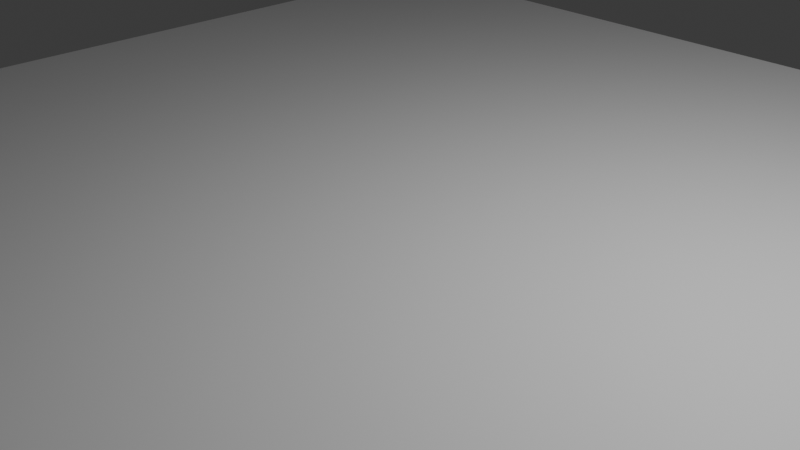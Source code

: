 # Source: Untitled.blend  (saved by Blender 4.5.87; exported with 4.5.12 LTS)
import bpy
from mathutils import Matrix  # noqa: F401  (used for matrix-valued properties, if any)

bpy.ops.wm.read_factory_settings(use_empty=True)
scene = bpy.context.scene
scene.name = 'Scene'

# ---- collections
col_collection = bpy.data.collections.new('Collection'); scene.collection.children.link(col_collection)

# ---- materials (node trees are filled in below, after node groups)
mat_material = bpy.data.materials.new('Material')
mat_material.alpha_threshold = 0.0
mat_material.roughness = 0.5
mat_material.line_color = (0.0, 0.0, 0.0, 1.0)

# ---- material node trees
mat_material.use_nodes = True; mat_material.node_tree.nodes.clear()
_N = mat_material.node_tree.nodes; _L = mat_material.node_tree.links
n0 = _N.new('ShaderNodeOutputMaterial'); n0.name = 'Material Output'; n0.location = (200, 100)
n1 = _N.new('ShaderNodeBsdfPrincipled'); n1.name = 'Principled BSDF'; n1.location = (-200, 100)
n1.inputs[3].default_value = 1.45
_L.new(n1.outputs[0], n0.inputs[0])
n0.is_active_output = True

# ---- world
world_world = bpy.data.worlds.new('World'); scene.world = world_world
world_world.use_nodes = True; world_world.node_tree.nodes.clear()
_N = world_world.node_tree.nodes; _L = world_world.node_tree.links
n0 = _N.new('ShaderNodeOutputWorld'); n0.name = 'World Output'; n0.location = (200, 100)
n1 = _N.new('ShaderNodeBackground'); n1.name = 'Background'; n1.location = (-200, 100)
n1.inputs[0].default_value = (0.05088, 0.05088, 0.05088, 1.0)
_L.new(n1.outputs[0], n0.inputs[0])
n0.is_active_output = True
world_world.color = (0.05088, 0.05088, 0.05088)
world_world.sun_shadow_jitter_overblur = 0.0

# ---- cameras
cam_camera = bpy.data.cameras.new('Camera')
cam_camera.clip_end = 100.0
cam_camera.ortho_scale = 7.314

# ---- lights
light_light = bpy.data.lights.new('Light', 'POINT')
light_light.energy = 1000.0
light_light.shadow_soft_size = 0.1

# ---- meshes
me_cube = bpy.data.meshes.new('Cube')
me_cube.from_pydata([(1.0, 1.0, 1.0), (1.0, 1.0, -1.0), (1.0, -1.0, 1.0), (1.0, -1.0, -1.0), (-1.0, 1.0, 1.0), (-1.0, 1.0, -1.0), (-1.0, -1.0, 1.0), (-1.0, -1.0, -1.0), (-0.8571, -0.7143, 1.0), (-0.8544, -0.6864, 1.0), (-0.8544, -0.7422, 1.0), (-0.8331, -0.7937, 1.0), (-0.8331, -0.6349, 1.0), (-0.8153, -0.8153, 1.0), (-0.8463, -0.769, 1.0), (-0.8463, -0.6596, 1.0), (-0.7937, -0.5955, 1.0), (-0.7422, -0.5742, 1.0), (-0.769, -0.5823, 1.0), (-0.6864, -0.5742, 1.0), (-0.6133, -0.6133, 1.0), (-0.6349, -0.5955, 1.0), (-0.6596, -0.5823, 1.0), (-0.7143, -0.5714, 1.0), (-0.8153, -0.6133, 1.0), (-0.7937, -0.8331, 1.0), (-0.7422, -0.8544, 1.0), (-0.769, -0.8463, 1.0), (-0.6864, -0.8544, 1.0), (-0.6349, -0.8331, 1.0), (-0.6596, -0.8463, 1.0), (-0.7143, -0.8571, 1.0), (-0.5955, -0.7937, 1.0), (-0.5955, -0.6349, 1.0), (-0.5714, -0.7143, 1.0), (-0.5742, -0.7422, 1.0), (-0.5742, -0.6864, 1.0), (-0.5823, -0.769, 1.0), (-0.5823, -0.6596, 1.0), (-0.6133, -0.8153, 1.0), (-0.8571, -0.7143, -1.0), (-0.8544, -0.7422, -1.0), (-0.8544, -0.6864, -1.0), (-0.8463, -0.769, -1.0), (-0.8331, -0.6349, -1.0), (-0.8331, -0.7937, -1.0), (-0.8463, -0.6596, -1.0), (-0.8153, -0.8153, -1.0), (-0.7937, -0.5955, -1.0), (-0.7422, -0.8544, -1.0), (-0.769, -0.8463, -1.0), (-0.7422, -0.5742, -1.0), (-0.7937, -0.8331, -1.0), (-0.769, -0.5823, -1.0), (-0.8153, -0.6133, -1.0), (-0.6864, -0.8544, -1.0), (-0.6864, -0.5742, -1.0), (-0.6349, -0.8331, -1.0), (-0.6349, -0.5955, -1.0), (-0.6596, -0.8463, -1.0), (-0.6596, -0.5823, -1.0), (-0.5955, -0.7937, -1.0), (-0.5955, -0.6349, -1.0), (-0.5714, -0.7143, -1.0), (-0.5742, -0.6864, -1.0), (-0.5742, -0.7422, -1.0), (-0.5823, -0.6596, -1.0), (-0.5823, -0.769, -1.0), (-0.6133, -0.6133, -1.0), (-0.6133, -0.8153, -1.0), (-0.7143, -0.8571, -1.0), (-0.7143, -0.5714, -1.0)], [], [(13, 6, 2, 35, 37, 32, 39, 29, 30, 28, 31, 26, 27, 25), (2, 0, 4, 6, 13, 11, 14, 10, 8, 9, 15, 12, 24, 16, 18, 17, 23, 19, 22, 21, 20, 33, 38, 36, 34, 35), (3, 2, 6, 7), (7, 6, 4, 5), (47, 7, 5, 51, 53, 48, 54, 44, 46, 42, 40, 41, 43, 45), (51, 5, 1, 3, 7, 47, 52, 50, 49, 70, 55, 59, 57, 69, 61, 67, 65, 63, 64, 66, 62, 68, 58, 60, 56, 71), (1, 0, 2, 3), (5, 4, 0, 1), (56, 19, 23, 71), (60, 22, 19, 56), (58, 21, 22, 60), (68, 20, 21, 58), (33, 20, 68, 62), (38, 33, 62, 66), (36, 38, 66, 64), (34, 36, 64, 63), (35, 34, 63, 65), (37, 35, 65, 67), (32, 37, 67, 61), (39, 32, 61, 69), (29, 39, 69, 57), (30, 29, 57, 59), (28, 30, 59, 55), (31, 28, 55, 70), (26, 31, 70, 49), (27, 26, 49, 50), (25, 27, 50, 52), (13, 25, 52, 47), (45, 11, 13, 47), (43, 14, 11, 45), (41, 10, 14, 43), (40, 8, 10, 41), (42, 9, 8, 40), (46, 15, 9, 42), (44, 12, 15, 46), (54, 24, 12, 44), (48, 16, 24, 54), (53, 18, 16, 48), (51, 17, 18, 53), (71, 23, 17, 51)])
_uv = me_cube.uv_layers.new(name='UVMap')
_uv.uv.foreach_set('vector', [0.8519, 0.7269, 0.875, 0.75, 0.625, 0.75, 0.8218, 0.7178, 0.8228, 0.7211, 0.8244, 0.7242, 0.8267, 0.7269, 0.8294, 0.7291, 0.8325, 0.7308, 0.8358, 0.7318, 0.8393, 0.7321, 0.8428, 0.7318, 0.8461, 0.7308, 0.8492, 0.7291, 0.625, 0.75, 0.625, 0.5, 0.875, 0.5, 0.875, 0.75, 0.8519, 0.7269, 0.8541, 0.7242, 0.8558, 0.7211, 0.8568, 0.7178, 0.8571, 0.7143, 0.8568, 0.7108, 0.8558, 0.7075, 0.8541, 0.7044, 0.8519, 0.7017, 0.8492, 0.6994, 0.8461, 0.6978, 0.8428, 0.6968, 0.8393, 0.6964, 0.8358, 0.6968, 0.8325, 0.6978, 0.8294, 0.6994, 0.8267, 0.7017, 0.8244, 0.7044, 0.8228, 0.7075, 0.8218, 0.7108, 0.8214, 0.7143, 0.8218, 0.7178, 0.375, 0.75, 0.625, 0.75, 0.625, 1.0, 0.375, 1.0, 0.375, 0.0, 0.625, 0.0, 0.625, 0.25, 0.375, 0.25, 0.1481, 0.7269, 0.125, 0.75, 0.125, 0.5, 0.1572, 0.6968, 0.1539, 0.6978, 0.1508, 0.6994, 0.1481, 0.7017, 0.1459, 0.7044, 0.1442, 0.7075, 0.1432, 0.7108, 0.1429, 0.7143, 0.1432, 0.7178, 0.1442, 0.7211, 0.1459, 0.7242, 0.1572, 0.6968, 0.125, 0.5, 0.375, 0.5, 0.375, 0.75, 0.125, 0.75, 0.1481, 0.7269, 0.1508, 0.7291, 0.1539, 0.7308, 0.1572, 0.7318, 0.1607, 0.7321, 0.1642, 0.7318, 0.1675, 0.7308, 0.1706, 0.7291, 0.1733, 0.7269, 0.1756, 0.7242, 0.1772, 0.7211, 0.1782, 0.7178, 0.1786, 0.7143, 0.1782, 0.7108, 0.1772, 0.7075, 0.1756, 0.7044, 0.1733, 0.7017, 0.1706, 0.6994, 0.1675, 0.6978, 0.1642, 0.6968, 0.1607, 0.6964, 0.375, 0.5, 0.625, 0.5, 0.625, 0.75, 0.375, 0.75, 0.375, 0.25, 0.625, 0.25, 0.625, 0.5, 0.375, 0.5, 0.9688, 0.725, 0.9688, 0.775, 1.0, 0.775, 1.0, 0.725, 0.9375, 0.725, 0.9375, 0.775, 0.9688, 0.775, 0.9688, 0.725, 0.9062, 0.725, 0.9062, 0.775, 0.9375, 0.775, 0.9375, 0.725, 0.875, 0.725, 0.875, 0.775, 0.9062, 0.775, 0.9062, 0.725, 0.8438, 0.775, 0.875, 0.775, 0.875, 0.725, 0.8438, 0.725, 0.8125, 0.775, 0.8438, 0.775, 0.8438, 0.725, 0.8125, 0.725, 0.7812, 0.775, 0.8125, 0.775, 0.8125, 0.725, 0.7812, 0.725, 0.75, 0.775, 0.7812, 0.775, 0.7812, 0.725, 0.75, 0.725, 0.7188, 0.775, 0.75, 0.775, 0.75, 0.725, 0.7188, 0.725, 0.6875, 0.775, 0.7188, 0.775, 0.7188, 0.725, 0.6875, 0.725, 0.6562, 0.775, 0.6875, 0.775, 0.6875, 0.725, 0.6562, 0.725, 0.625, 0.775, 0.6562, 0.775, 0.6562, 0.725, 0.625, 0.725, 0.5938, 0.775, 0.625, 0.775, 0.625, 0.725, 0.5938, 0.725, 0.5625, 0.775, 0.5938, 0.775, 0.5938, 0.725, 0.5625, 0.725, 0.5312, 0.775, 0.5625, 0.775, 0.5625, 0.725, 0.5312, 0.725, 0.5, 0.775, 0.5312, 0.775, 0.5312, 0.725, 0.5, 0.725, 0.4688, 0.775, 0.5, 0.775, 0.5, 0.725, 0.4688, 0.725, 0.4375, 0.775, 0.4688, 0.775, 0.4688, 0.725, 0.4375, 0.725, 0.4062, 0.775, 0.4375, 0.775, 0.4375, 0.725, 0.4062, 0.725, 0.375, 0.775, 0.4062, 0.775, 0.4062, 0.725, 0.375, 0.725, 0.3438, 0.725, 0.3438, 0.775, 0.375, 0.775, 0.375, 0.725, 0.3125, 0.725, 0.3125, 0.775, 0.3438, 0.775, 0.3438, 0.725, 0.2812, 0.725, 0.2812, 0.775, 0.3125, 0.775, 0.3125, 0.725, 0.25, 0.725, 0.25, 0.775, 0.2812, 0.775, 0.2812, 0.725, 0.2188, 0.725, 0.2188, 0.775, 0.25, 0.775, 0.25, 0.725, 0.1875, 0.725, 0.1875, 0.775, 0.2188, 0.775, 0.2188, 0.725, 0.1562, 0.725, 0.1562, 0.775, 0.1875, 0.775, 0.1875, 0.725, 0.125, 0.725, 0.125, 0.775, 0.1562, 0.775, 0.1562, 0.725, 0.09375, 0.725, 0.09375, 0.775, 0.125, 0.775, 0.125, 0.725, 0.0625, 0.725, 0.0625, 0.775, 0.09375, 0.775, 0.09375, 0.725, 0.03125, 0.725, 0.03125, 0.775, 0.0625, 0.775, 0.0625, 0.725, 0.0, 0.725, 0.0, 0.775, 0.03125, 0.775, 0.03125, 0.725])
me_cube.materials.append(mat_material)
me_cube.use_mirror_vertex_groups = False
me_cube.update()
me_cylinder = bpy.data.meshes.new('Cylinder')
me_cylinder.from_pydata([(0.0, 1.0, -1.0), (0.0, 1.0, 1.0), (0.1951, 0.9808, -1.0), (0.1951, 0.9808, 1.0), (0.3827, 0.9239, -1.0), (0.3827, 0.9239, 1.0), (0.5556, 0.8315, -1.0), (0.5556, 0.8315, 1.0), (0.7071, 0.7071, -1.0), (0.7071, 0.7071, 1.0), (0.8315, 0.5556, -1.0), (0.8315, 0.5556, 1.0), (0.9239, 0.3827, -1.0), (0.9239, 0.3827, 1.0), (0.9808, 0.1951, -1.0), (0.9808, 0.1951, 1.0), (1.0, 0.0, -1.0), (1.0, 0.0, 1.0), (0.9808, -0.1951, -1.0), (0.9808, -0.1951, 1.0), (0.9239, -0.3827, -1.0), (0.9239, -0.3827, 1.0), (0.8315, -0.5556, -1.0), (0.8315, -0.5556, 1.0), (0.7071, -0.7071, -1.0), (0.7071, -0.7071, 1.0), (0.5556, -0.8315, -1.0), (0.5556, -0.8315, 1.0), (0.3827, -0.9239, -1.0), (0.3827, -0.9239, 1.0), (0.1951, -0.9808, -1.0), (0.1951, -0.9808, 1.0), (0.0, -1.0, -1.0), (0.0, -1.0, 1.0), (-0.1951, -0.9808, -1.0), (-0.1951, -0.9808, 1.0), (-0.3827, -0.9239, -1.0), (-0.3827, -0.9239, 1.0), (-0.5556, -0.8315, -1.0), (-0.5556, -0.8315, 1.0), (-0.7071, -0.7071, -1.0), (-0.7071, -0.7071, 1.0), (-0.8315, -0.5556, -1.0), (-0.8315, -0.5556, 1.0), (-0.9239, -0.3827, -1.0), (-0.9239, -0.3827, 1.0), (-0.9808, -0.1951, -1.0), (-0.9808, -0.1951, 1.0), (-1.0, 0.0, -1.0), (-1.0, 0.0, 1.0), (-0.9808, 0.1951, -1.0), (-0.9808, 0.1951, 1.0), (-0.9239, 0.3827, -1.0), (-0.9239, 0.3827, 1.0), (-0.8315, 0.5556, -1.0), (-0.8315, 0.5556, 1.0), (-0.7071, 0.7071, -1.0), (-0.7071, 0.7071, 1.0), (-0.5556, 0.8315, -1.0), (-0.5556, 0.8315, 1.0), (-0.3827, 0.9239, -1.0), (-0.3827, 0.9239, 1.0), (-0.1951, 0.9808, -1.0), (-0.1951, 0.9808, 1.0)], [], [(0, 1, 3, 2), (2, 3, 5, 4), (4, 5, 7, 6), (6, 7, 9, 8), (8, 9, 11, 10), (10, 11, 13, 12), (12, 13, 15, 14), (14, 15, 17, 16), (16, 17, 19, 18), (18, 19, 21, 20), (20, 21, 23, 22), (22, 23, 25, 24), (24, 25, 27, 26), (26, 27, 29, 28), (28, 29, 31, 30), (30, 31, 33, 32), (32, 33, 35, 34), (34, 35, 37, 36), (36, 37, 39, 38), (38, 39, 41, 40), (40, 41, 43, 42), (42, 43, 45, 44), (44, 45, 47, 46), (46, 47, 49, 48), (48, 49, 51, 50), (50, 51, 53, 52), (52, 53, 55, 54), (54, 55, 57, 56), (56, 57, 59, 58), (58, 59, 61, 60), (3, 1, 63, 61, 59, 57, 55, 53, 51, 49, 47, 45, 43, 41, 39, 37, 35, 33, 31, 29, 27, 25, 23, 21, 19, 17, 15, 13, 11, 9, 7, 5), (60, 61, 63, 62), (62, 63, 1, 0), (0, 2, 4, 6, 8, 10, 12, 14, 16, 18, 20, 22, 24, 26, 28, 30, 32, 34, 36, 38, 40, 42, 44, 46, 48, 50, 52, 54, 56, 58, 60, 62)])
_uv = me_cylinder.uv_layers.new(name='UVMap')
_uv.uv.foreach_set('vector', [1.0, 0.5, 1.0, 1.0, 0.9688, 1.0, 0.9688, 0.5, 0.9688, 0.5, 0.9688, 1.0, 0.9375, 1.0, 0.9375, 0.5, 0.9375, 0.5, 0.9375, 1.0, 0.9062, 1.0, 0.9062, 0.5, 0.9062, 0.5, 0.9062, 1.0, 0.875, 1.0, 0.875, 0.5, 0.875, 0.5, 0.875, 1.0, 0.8438, 1.0, 0.8438, 0.5, 0.8438, 0.5, 0.8438, 1.0, 0.8125, 1.0, 0.8125, 0.5, 0.8125, 0.5, 0.8125, 1.0, 0.7812, 1.0, 0.7812, 0.5, 0.7812, 0.5, 0.7812, 1.0, 0.75, 1.0, 0.75, 0.5, 0.75, 0.5, 0.75, 1.0, 0.7188, 1.0, 0.7188, 0.5, 0.7188, 0.5, 0.7188, 1.0, 0.6875, 1.0, 0.6875, 0.5, 0.6875, 0.5, 0.6875, 1.0, 0.6562, 1.0, 0.6562, 0.5, 0.6562, 0.5, 0.6562, 1.0, 0.625, 1.0, 0.625, 0.5, 0.625, 0.5, 0.625, 1.0, 0.5938, 1.0, 0.5938, 0.5, 0.5938, 0.5, 0.5938, 1.0, 0.5625, 1.0, 0.5625, 0.5, 0.5625, 0.5, 0.5625, 1.0, 0.5312, 1.0, 0.5312, 0.5, 0.5312, 0.5, 0.5312, 1.0, 0.5, 1.0, 0.5, 0.5, 0.5, 0.5, 0.5, 1.0, 0.4688, 1.0, 0.4688, 0.5, 0.4688, 0.5, 0.4688, 1.0, 0.4375, 1.0, 0.4375, 0.5, 0.4375, 0.5, 0.4375, 1.0, 0.4062, 1.0, 0.4062, 0.5, 0.4062, 0.5, 0.4062, 1.0, 0.375, 1.0, 0.375, 0.5, 0.375, 0.5, 0.375, 1.0, 0.3438, 1.0, 0.3438, 0.5, 0.3438, 0.5, 0.3438, 1.0, 0.3125, 1.0, 0.3125, 0.5, 0.3125, 0.5, 0.3125, 1.0, 0.2812, 1.0, 0.2812, 0.5, 0.2812, 0.5, 0.2812, 1.0, 0.25, 1.0, 0.25, 0.5, 0.25, 0.5, 0.25, 1.0, 0.2188, 1.0, 0.2188, 0.5, 0.2188, 0.5, 0.2188, 1.0, 0.1875, 1.0, 0.1875, 0.5, 0.1875, 0.5, 0.1875, 1.0, 0.1562, 1.0, 0.1562, 0.5, 0.1562, 0.5, 0.1562, 1.0, 0.125, 1.0, 0.125, 0.5, 0.125, 0.5, 0.125, 1.0, 0.09375, 1.0, 0.09375, 0.5, 0.09375, 0.5, 0.09375, 1.0, 0.0625, 1.0, 0.0625, 0.5, 0.2968, 0.4854, 0.25, 0.49, 0.2032, 0.4854, 0.1582, 0.4717, 0.1167, 0.4496, 0.08029, 0.4197, 0.05045, 0.3833, 0.02827, 0.3418, 0.01461, 0.2968, 0.01, 0.25, 0.01461, 0.2032, 0.02827, 0.1582, 0.05045, 0.1167, 0.08029, 0.08029, 0.1167, 0.05045, 0.1582, 0.02827, 0.2032, 0.01461, 0.25, 0.01, 0.2968, 0.01461, 0.3418, 0.02827, 0.3833, 0.05045, 0.4197, 0.08029, 0.4496, 0.1167, 0.4717, 0.1582, 0.4854, 0.2032, 0.49, 0.25, 0.4854, 0.2968, 0.4717, 0.3418, 0.4496, 0.3833, 0.4197, 0.4197, 0.3833, 0.4496, 0.3418, 0.4717, 0.0625, 0.5, 0.0625, 1.0, 0.03125, 1.0, 0.03125, 0.5, 0.03125, 0.5, 0.03125, 1.0, 0.0, 1.0, 0.0, 0.5, 0.75, 0.49, 0.7968, 0.4854, 0.8418, 0.4717, 0.8833, 0.4496, 0.9197, 0.4197, 0.9496, 0.3833, 0.9717, 0.3418, 0.9854, 0.2968, 0.99, 0.25, 0.9854, 0.2032, 0.9717, 0.1582, 0.9496, 0.1167, 0.9197, 0.08029, 0.8833, 0.05045, 0.8418, 0.02827, 0.7968, 0.01461, 0.75, 0.01, 0.7032, 0.01461, 0.6582, 0.02827, 0.6167, 0.05045, 0.5803, 0.08029, 0.5504, 0.1167, 0.5283, 0.1582, 0.5146, 0.2032, 0.51, 0.25, 0.5146, 0.2968, 0.5283, 0.3418, 0.5504, 0.3833, 0.5803, 0.4197, 0.6167, 0.4496, 0.6582, 0.4717, 0.7032, 0.4854])
me_cylinder.update()

# ---- objects
ob_cube = bpy.data.objects.new('Cube', me_cube)
ob_light = bpy.data.objects.new('Light', light_light)
ob_camera = bpy.data.objects.new('Camera', cam_camera)
ob_cylinder = bpy.data.objects.new('Cylinder', me_cylinder)

# ---- transforms, parenting, visibility, modifiers, constraints
ob_cube.location = (0.0, 0.0, 0.0)
ob_cube.scale = (7.0, 7.0, 0.1)
ob_cube.lock_rotations_4d = False
ob_cube.empty_display_type = 'ARROWS'
ob_cube.lineart.crease_threshold = 0.0
ob_light.location = (4.076, 1.005, 5.904)
ob_light.rotation_euler = (0.6503, 0.05522, 1.866)
ob_light.lock_rotations_4d = False
ob_light.empty_display_type = 'ARROWS'
ob_light.color = (0.0, 0.0, 0.0, 0.0)
ob_light.lineart.crease_threshold = 0.0
ob_camera.location = (7.359, -6.926, 4.958)
ob_camera.rotation_euler = (1.109, 0.0, 0.8149)
ob_camera.lock_rotations_4d = False
ob_camera.empty_display_type = 'ARROWS'
ob_camera.color = (0.0, 0.0, 0.0, 0.0)
ob_camera.display_type = 'WIRE'
ob_camera.lineart.crease_threshold = 0.0
ob_cylinder.location = (-5.0, -5.0, 0.0)

# ---- collection membership
col_collection.objects.link(ob_cube)
col_collection.objects.link(ob_light)
col_collection.objects.link(ob_camera)
col_collection.objects.link(ob_cylinder)

# ---- scene / render settings (as saved in the file)
scene.camera = ob_camera
scene.frame_start = 1; scene.frame_end = 250; scene.frame_set(1)
scene.render.engine = 'BLENDER_EEVEE_NEXT'
bpy.context.view_layer.update()
